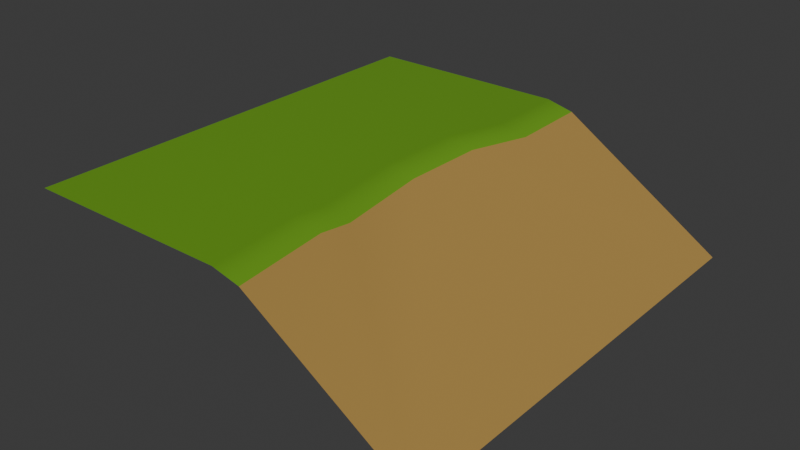 # Source: wfc_module_2.blend  (saved by Blender 5.0.118; exported with 4.5.12 LTS)
import bpy
from mathutils import Matrix  # noqa: F401  (used for matrix-valued properties, if any)

bpy.ops.wm.read_factory_settings(use_empty=True)
scene = bpy.context.scene
scene.name = 'Scene'

# ---- collections
col_collection = bpy.data.collections.new('Collection'); scene.collection.children.link(col_collection)

# ---- materials (node trees are filled in below, after node groups)
mat_grass = bpy.data.materials.new('Grass')
mat_grass.alpha_threshold = 0.0
mat_grass.use_backface_culling_lightprobe_volume = False
mat_grass.use_transparent_shadow = False
mat_grass.diffuse_color = (0.3872, 0.8, 0.07944, 1.0)
mat_grass.line_color = (0.0, 0.0, 0.0, 1.0)
mat_rock = bpy.data.materials.new('Rock')
mat_rock.use_backface_culling_lightprobe_volume = False
mat_rock.use_transparent_shadow = False
mat_beach = bpy.data.materials.new('Beach')
mat_beach.use_backface_culling_lightprobe_volume = False
mat_beach.use_transparent_shadow = False
mat_beach.diffuse_color = (1.0, 0.834, 0.1625, 1.0)

# ---- material node trees
mat_grass.use_nodes = True; mat_grass.node_tree.nodes.clear()
_N = mat_grass.node_tree.nodes; _L = mat_grass.node_tree.links
n0 = _N.new('ShaderNodeOutputMaterial'); n0.name = 'Material Output'; n0.location = (300, 300)
n1 = _N.new('ShaderNodeBsdfPrincipled'); n1.name = 'Principled BSDF'; n1.location = (10, 300)
n1.distribution = 'GGX'
n1.subsurface_method = 'BURLEY'
n1.inputs[0].default_value = (0.1441, 0.3506, 0.01757, 1.0)
n1.inputs[2].default_value = 0.4
n1.inputs[3].default_value = 1.45
n1.inputs[27].default_value = (0.0, 0.0, 0.0, 1.0)
n1.inputs[28].default_value = 1.0
_L.new(n1.outputs[0], n0.inputs[0])
n0.is_active_output = True
mat_rock.use_nodes = True; mat_rock.node_tree.nodes.clear()
_N = mat_rock.node_tree.nodes; _L = mat_rock.node_tree.links
n0 = _N.new('ShaderNodeOutputMaterial'); n0.name = 'Material Output'; n0.location = (300, 300)
n1 = _N.new('ShaderNodeBsdfPrincipled'); n1.name = 'Principled BSDF'; n1.location = (10, 300)
n1.distribution = 'GGX'
n1.subsurface_method = 'BURLEY'
n1.inputs[0].default_value = (0.9114, 0.8446, 0.6618, 1.0)
n1.inputs[2].default_value = 1.0
n1.inputs[3].default_value = 1.45
n1.inputs[27].default_value = (0.0, 0.0, 0.0, 1.0)
n1.inputs[28].default_value = 1.0
_L.new(n1.outputs[0], n0.inputs[0])
n0.is_active_output = True
mat_beach.use_nodes = True; mat_beach.node_tree.nodes.clear()
_N = mat_beach.node_tree.nodes; _L = mat_beach.node_tree.links
n0 = _N.new('ShaderNodeOutputMaterial'); n0.name = 'Material Output'; n0.location = (300, 300)
n1 = _N.new('ShaderNodeBsdfPrincipled'); n1.name = 'Principled BSDF'; n1.location = (10, 300)
n1.distribution = 'GGX'
n1.subsurface_method = 'BURLEY'
n1.inputs[0].default_value = (0.4109, 0.251, 0.06277, 1.0)
n1.inputs[2].default_value = 1.0
n1.inputs[3].default_value = 1.45
n1.inputs[27].default_value = (0.0, 0.0, 0.0, 1.0)
n1.inputs[28].default_value = 1.0
_L.new(n1.outputs[0], n0.inputs[0])
n0.is_active_output = True

# ---- world
world_world = bpy.data.worlds.new('World'); scene.world = world_world
world_world.use_nodes = True; world_world.node_tree.nodes.clear()
_N = world_world.node_tree.nodes; _L = world_world.node_tree.links
n0 = _N.new('ShaderNodeOutputWorld'); n0.name = 'World Output'; n0.location = (200, 100)
n1 = _N.new('ShaderNodeBackground'); n1.name = 'Background'; n1.location = (-200, 100)
n1.inputs[0].default_value = (0.05088, 0.05088, 0.05088, 1.0)
_L.new(n1.outputs[0], n0.inputs[0])
n0.is_active_output = True
world_world.color = (0.05088, 0.05088, 0.05088)
world_world.sun_shadow_jitter_overblur = 0.0

# ---- meshes
me_cube_017 = bpy.data.meshes.new('Cube.017')
me_cube_017.from_pydata([(-0.5, 0.5, 0.0), (-0.5, -0.5, 0.0), (0.4, 0.5, -0.2538), (0.4, -0.5, -0.2538), (-0.03323, 0.5, 0.0), (0.02963, 0.5, -0.01504), (0.02963, -0.5, -0.01504), (-0.03323, -0.5, 0.0), (-0.01557, -8.643e-06, -0.01504), (-0.07843, -8.643e-06, 0.0), (0.0332, 0.3142, -0.01504), (-0.01196, 0.1859, -0.01504), (-0.07482, 0.1859, 0.0), (-0.02966, 0.3142, 0.0), (-0.05957, -0.2813, 0.0), (-0.04689, -0.2187, 0.0), (0.01597, -0.2187, -0.01504), (0.003289, -0.2813, -0.01504)], [], [(8, 16, 3), (2, 11, 8, 3), (0, 1, 9, 12), (1, 7, 14), (0, 13, 4), (1, 15, 9), (3, 17, 6), (16, 8, 9, 15), (8, 11, 12, 9), (10, 5, 4, 13), (10, 11, 2), (12, 13, 0), (10, 13, 12, 11), (5, 10, 2), (14, 15, 1), (16, 17, 3), (16, 15, 14, 17), (6, 17, 14, 7)])
me_cube_017.polygons.foreach_set('use_smooth', [True] * 18)
me_cube_017.polygons.foreach_set('material_index', [2, 2, 0, 0, 0, 0, 2, 0, 0, 0, 2, 0, 0, 2, 0, 2, 0, 0])
_uv = me_cube_017.uv_layers.new(name='UVMap')
_uv.uv.foreach_set('vector', [0.375, 0.5625, 0.375, 0.5898, 0.375, 0.5625, 0.375, 0.5312, 0.375, 0.5393, 0.375, 0.5625, 0.375, 0.5625, 0.375, 0.5312, 0.375, 0.5625, 0.375, 0.5625, 0.375, 0.5393, 0.375, 0.625, 0.375, 0.625, 0.375, 0.5977, 0.375, 0.5312, 0.375, 0.5232, 0.375, 0.5, 0.375, 0.5938, 0.375, 0.5898, 0.375, 0.5625, 0.375, 0.5938, 0.375, 0.5977, 0.375, 0.625, 0.375, 0.5898, 0.375, 0.5625, 0.375, 0.5625, 0.375, 0.5898, 0.375, 0.5625, 0.375, 0.5393, 0.375, 0.5393, 0.375, 0.5625, 0.375, 0.5232, 0.375, 0.5, 0.375, 0.5, 0.375, 0.5232, 0.375, 0.5232, 0.375, 0.5393, 0.375, 0.5312, 0.375, 0.5393, 0.375, 0.5232, 0.375, 0.5312, 0.375, 0.5232, 0.375, 0.5232, 0.375, 0.5393, 0.375, 0.5393, 0.375, 0.5, 0.375, 0.5232, 0.375, 0.5, 0.375, 0.5977, 0.375, 0.5938, 0.375, 0.5957, 0.375, 0.5898, 0.375, 0.5929, 0.375, 0.5921, 0.375, 0.5898, 0.375, 0.5898, 0.375, 0.5977, 0.375, 0.5977, 0.375, 0.625, 0.375, 0.5977, 0.375, 0.5977, 0.375, 0.625])
me_cube_017.materials.append(mat_grass)
me_cube_017.materials.append(mat_rock)
me_cube_017.materials.append(mat_beach)
me_cube_017.use_remesh_preserve_volume = False
me_cube_017.use_remesh_preserve_attributes = False
me_cube_017.use_mirror_vertex_groups = False
me_cube_017.update()

# ---- objects
ob_cube_017 = bpy.data.objects.new('Cube.017', me_cube_017)

# ---- transforms, parenting, visibility, modifiers, constraints
ob_cube_017.location = (0.0, 0.0, 0.0)
ob_cube_017.lock_rotations_4d = False
ob_cube_017.empty_display_type = 'ARROWS'
ob_cube_017.lineart.crease_threshold = 0.0
_m = ob_cube_017.modifiers.new('Weighted Normal', 'WEIGHTED_NORMAL')
_m.weight = 100

# ---- collection membership
col_collection.objects.link(ob_cube_017)

# ---- scene / render settings (as saved in the file)
scene.frame_start = 1; scene.frame_end = 250; scene.frame_set(1)
scene.render.engine = 'BLENDER_EEVEE_NEXT'
scene.render.bake_bias = 0.0
scene.render.bake_samples = 0
scene.cycles.sampling_pattern = 'TABULATED_SOBOL'
scene.eevee.use_volume_custom_range = False
bpy.context.view_layer.update()

# ---- added for rendering (the .blend has no active camera and no usable light): camera, sun
cam_auto = bpy.data.cameras.new('AutoCamera')
cam_auto.lens = 50.0
cam_auto.sensor_width = 36.0
cam_auto.clip_end = 1000.0
ob_auto_camera = bpy.data.objects.new('AutoCamera', cam_auto)
scene.collection.objects.link(ob_auto_camera)
ob_auto_camera.location = (1.21672, -1.52007, 0.886458)
ob_auto_camera.rotation_euler = (1.09748, -7.21219e-08, 0.694738)
scene.camera = ob_auto_camera
light_auto_sun = bpy.data.lights.new('AutoSun', 'SUN')
light_auto_sun.energy = 3.0
light_auto_sun.angle = 0.0523599
ob_auto_sun = bpy.data.objects.new('AutoSun', light_auto_sun)
scene.collection.objects.link(ob_auto_sun)
ob_auto_sun.rotation_euler = (0.872665, 0.174533, 0.523599)
bpy.context.view_layer.update()
